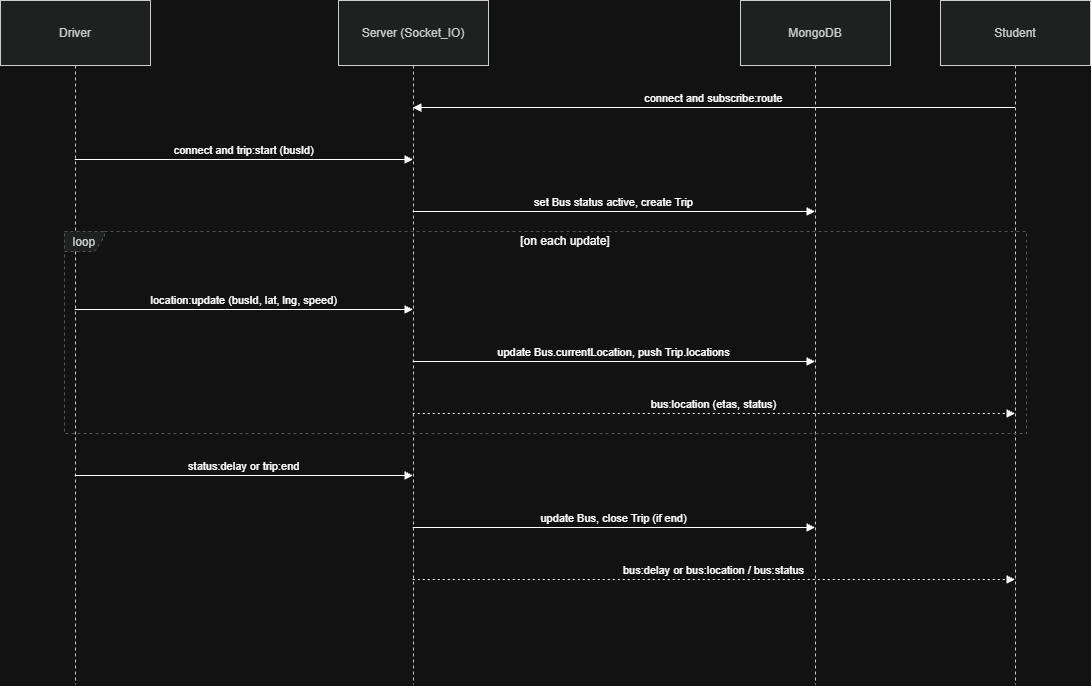

The diagram above was exported from draw.io. Its source (the exported page's mxGraphModel, read from the mxfile embedded in the PNG):
<mxGraphModel dx="1112" dy="606" grid="1" gridSize="10" guides="1" tooltips="1" connect="1" arrows="1" fold="1" page="1" pageScale="1" pageWidth="827" pageHeight="1169" math="0" shadow="0">
  <root>
    <mxCell id="0" />
    <mxCell id="1" parent="0" />
    <mxCell id="yJGTFdtBjrPukBamE-ns-160" parent="1" style="shape=umlLifeline;perimeter=lifelinePerimeter;whiteSpace=wrap;container=1;dropTarget=0;collapsible=0;recursiveResize=0;outlineConnect=0;portConstraint=eastwest;newEdgeStyle={&quot;edgeStyle&quot;:&quot;elbowEdgeStyle&quot;,&quot;elbow&quot;:&quot;vertical&quot;,&quot;curved&quot;:0,&quot;rounded&quot;:0};size=65;fillColor=light-dark(#eeeeee,#1f2020);strokeColor=light-dark(#999999,#cccccc);fontColor=light-dark(#333333,#cccccc);" value="Driver" vertex="1">
      <mxGeometry height="684" width="150" x="20" y="70" as="geometry" />
    </mxCell>
    <mxCell id="yJGTFdtBjrPukBamE-ns-161" parent="1" style="shape=umlLifeline;perimeter=lifelinePerimeter;whiteSpace=wrap;container=1;dropTarget=0;collapsible=0;recursiveResize=0;outlineConnect=0;portConstraint=eastwest;newEdgeStyle={&quot;edgeStyle&quot;:&quot;elbowEdgeStyle&quot;,&quot;elbow&quot;:&quot;vertical&quot;,&quot;curved&quot;:0,&quot;rounded&quot;:0};size=65;fillColor=light-dark(#eeeeee,#1f2020);strokeColor=light-dark(#999999,#cccccc);fontColor=light-dark(#333333,#cccccc);" value="Server (Socket_IO)" vertex="1">
      <mxGeometry height="684" width="150" x="358" y="70" as="geometry" />
    </mxCell>
    <mxCell id="yJGTFdtBjrPukBamE-ns-162" parent="1" style="shape=umlLifeline;perimeter=lifelinePerimeter;whiteSpace=wrap;container=1;dropTarget=0;collapsible=0;recursiveResize=0;outlineConnect=0;portConstraint=eastwest;newEdgeStyle={&quot;edgeStyle&quot;:&quot;elbowEdgeStyle&quot;,&quot;elbow&quot;:&quot;vertical&quot;,&quot;curved&quot;:0,&quot;rounded&quot;:0};size=65;fillColor=light-dark(#eeeeee,#1f2020);strokeColor=light-dark(#999999,#cccccc);fontColor=light-dark(#333333,#cccccc);" value="MongoDB" vertex="1">
      <mxGeometry height="684" width="150" x="760" y="70" as="geometry" />
    </mxCell>
    <mxCell id="yJGTFdtBjrPukBamE-ns-163" parent="1" style="shape=umlLifeline;perimeter=lifelinePerimeter;whiteSpace=wrap;container=1;dropTarget=0;collapsible=0;recursiveResize=0;outlineConnect=0;portConstraint=eastwest;newEdgeStyle={&quot;edgeStyle&quot;:&quot;elbowEdgeStyle&quot;,&quot;elbow&quot;:&quot;vertical&quot;,&quot;curved&quot;:0,&quot;rounded&quot;:0};size=65;fillColor=light-dark(#eeeeee,#1f2020);strokeColor=light-dark(#999999,#cccccc);fontColor=light-dark(#333333,#cccccc);" value="Student" vertex="1">
      <mxGeometry height="684" width="150" x="960" y="70" as="geometry" />
    </mxCell>
    <mxCell id="yJGTFdtBjrPukBamE-ns-164" parent="1" style="shape=umlFrame;dashed=1;pointerEvents=0;dropTarget=0;strokeColor=#B3B3B3;height=20;width=40;fillColor=light-dark(#eeeeee,#1f2020);fontColor=light-dark(#333333,#cccccc);" value="loop" vertex="1">
      <mxGeometry height="202" width="962" x="84" y="301" as="geometry" />
    </mxCell>
    <mxCell id="yJGTFdtBjrPukBamE-ns-165" parent="yJGTFdtBjrPukBamE-ns-164" style="text;strokeColor=none;fillColor=none;align=center;verticalAlign=middle;whiteSpace=wrap;" value="[on each update]" vertex="1">
      <mxGeometry height="20" width="922" x="40" as="geometry" />
    </mxCell>
    <mxCell id="yJGTFdtBjrPukBamE-ns-166" edge="1" parent="1" source="yJGTFdtBjrPukBamE-ns-163" style="verticalAlign=bottom;edgeStyle=elbowEdgeStyle;elbow=vertical;curved=0;rounded=0;endArrow=block;" target="yJGTFdtBjrPukBamE-ns-161" value="connect and subscribe:route">
      <mxGeometry relative="1" as="geometry">
        <Array as="points">
          <mxPoint x="746" y="177" />
        </Array>
      </mxGeometry>
    </mxCell>
    <mxCell id="yJGTFdtBjrPukBamE-ns-167" edge="1" parent="1" source="yJGTFdtBjrPukBamE-ns-160" style="verticalAlign=bottom;edgeStyle=elbowEdgeStyle;elbow=vertical;curved=0;rounded=0;endArrow=block;" target="yJGTFdtBjrPukBamE-ns-161" value="connect and trip:start (busId)">
      <mxGeometry relative="1" as="geometry">
        <Array as="points">
          <mxPoint x="273" y="229" />
        </Array>
      </mxGeometry>
    </mxCell>
    <mxCell id="yJGTFdtBjrPukBamE-ns-168" edge="1" parent="1" source="yJGTFdtBjrPukBamE-ns-161" style="verticalAlign=bottom;edgeStyle=elbowEdgeStyle;elbow=vertical;curved=0;rounded=0;endArrow=block;" target="yJGTFdtBjrPukBamE-ns-162" value="set Bus status active, create Trip">
      <mxGeometry relative="1" as="geometry">
        <Array as="points">
          <mxPoint x="643" y="281" />
        </Array>
      </mxGeometry>
    </mxCell>
    <mxCell id="yJGTFdtBjrPukBamE-ns-169" edge="1" parent="1" source="yJGTFdtBjrPukBamE-ns-160" style="verticalAlign=bottom;edgeStyle=elbowEdgeStyle;elbow=vertical;curved=0;rounded=0;endArrow=block;" target="yJGTFdtBjrPukBamE-ns-161" value="location:update (busId, lat, lng, speed)">
      <mxGeometry relative="1" as="geometry">
        <Array as="points">
          <mxPoint x="273" y="379" />
        </Array>
      </mxGeometry>
    </mxCell>
    <mxCell id="yJGTFdtBjrPukBamE-ns-170" edge="1" parent="1" source="yJGTFdtBjrPukBamE-ns-161" style="verticalAlign=bottom;edgeStyle=elbowEdgeStyle;elbow=vertical;curved=0;rounded=0;endArrow=block;" target="yJGTFdtBjrPukBamE-ns-162" value="update Bus.currentLocation, push Trip.locations">
      <mxGeometry relative="1" as="geometry">
        <Array as="points">
          <mxPoint x="643" y="431" />
        </Array>
      </mxGeometry>
    </mxCell>
    <mxCell id="yJGTFdtBjrPukBamE-ns-171" edge="1" parent="1" source="yJGTFdtBjrPukBamE-ns-161" style="verticalAlign=bottom;edgeStyle=elbowEdgeStyle;elbow=vertical;curved=0;rounded=0;dashed=1;dashPattern=2 3;endArrow=block;" target="yJGTFdtBjrPukBamE-ns-163" value="bus:location (etas, status)">
      <mxGeometry relative="1" as="geometry">
        <Array as="points">
          <mxPoint x="743" y="483" />
        </Array>
      </mxGeometry>
    </mxCell>
    <mxCell id="yJGTFdtBjrPukBamE-ns-172" edge="1" parent="1" source="yJGTFdtBjrPukBamE-ns-160" style="verticalAlign=bottom;edgeStyle=elbowEdgeStyle;elbow=vertical;curved=0;rounded=0;endArrow=block;" target="yJGTFdtBjrPukBamE-ns-161" value="status:delay or trip:end">
      <mxGeometry relative="1" as="geometry">
        <Array as="points">
          <mxPoint x="273" y="545" />
        </Array>
      </mxGeometry>
    </mxCell>
    <mxCell id="yJGTFdtBjrPukBamE-ns-173" edge="1" parent="1" source="yJGTFdtBjrPukBamE-ns-161" style="verticalAlign=bottom;edgeStyle=elbowEdgeStyle;elbow=vertical;curved=0;rounded=0;endArrow=block;" target="yJGTFdtBjrPukBamE-ns-162" value="update Bus, close Trip (if end)">
      <mxGeometry relative="1" as="geometry">
        <Array as="points">
          <mxPoint x="643" y="597" />
        </Array>
      </mxGeometry>
    </mxCell>
    <mxCell id="yJGTFdtBjrPukBamE-ns-174" edge="1" parent="1" source="yJGTFdtBjrPukBamE-ns-161" style="verticalAlign=bottom;edgeStyle=elbowEdgeStyle;elbow=vertical;curved=0;rounded=0;dashed=1;dashPattern=2 3;endArrow=block;" target="yJGTFdtBjrPukBamE-ns-163" value="bus:delay or bus:location / bus:status">
      <mxGeometry relative="1" as="geometry">
        <Array as="points">
          <mxPoint x="743" y="649" />
        </Array>
      </mxGeometry>
    </mxCell>
  </root>
</mxGraphModel>